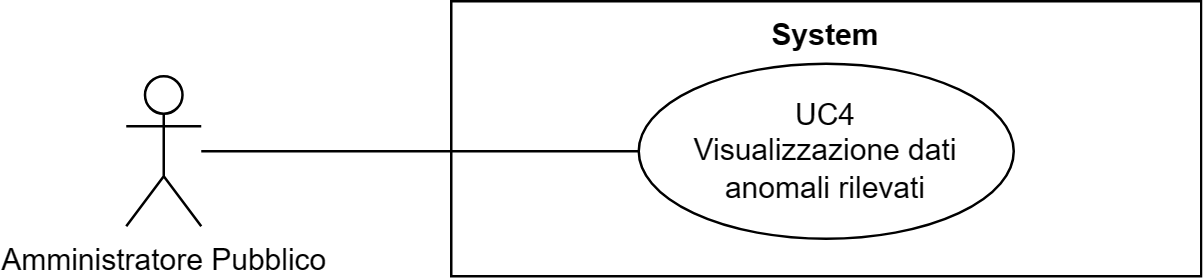

The diagram above was exported from draw.io. Its source (the exported page's mxGraphModel, read from the mxfile embedded in the PNG):
<mxGraphModel dx="41626" dy="759" grid="1" gridSize="10" guides="1" tooltips="1" connect="1" arrows="1" fold="1" page="1" pageScale="1" pageWidth="20000" pageHeight="20000" math="0" shadow="0">
  <root>
    <mxCell id="0" />
    <mxCell id="1" parent="0" />
    <mxCell id="2" value="Amministratore Pubblico" style="shape=umlActor;verticalLabelPosition=bottom;verticalAlign=top;html=1;outlineConnect=0;" vertex="1" parent="1">
      <mxGeometry x="-19930" y="560" width="30" height="60" as="geometry" />
    </mxCell>
    <mxCell id="3" value="System" style="shape=rect;html=1;verticalAlign=top;fontStyle=1;whiteSpace=wrap;align=center;" vertex="1" parent="1">
      <mxGeometry x="-19800" y="530" width="300" height="110" as="geometry" />
    </mxCell>
    <mxCell id="4" value="UC4&lt;br&gt;Visualizzazione dati anomali rilevati" style="ellipse;whiteSpace=wrap;html=1;" vertex="1" parent="1">
      <mxGeometry x="-19725" y="555" width="150" height="70" as="geometry" />
    </mxCell>
    <mxCell id="5" value="" style="edgeStyle=none;html=1;endArrow=none;verticalAlign=bottom;rounded=0;" edge="1" source="2" target="4" parent="1">
      <mxGeometry width="160" relative="1" as="geometry">
        <mxPoint x="-19850" y="635" as="sourcePoint" />
        <mxPoint x="-19690" y="635" as="targetPoint" />
      </mxGeometry>
    </mxCell>
  </root>
</mxGraphModel>